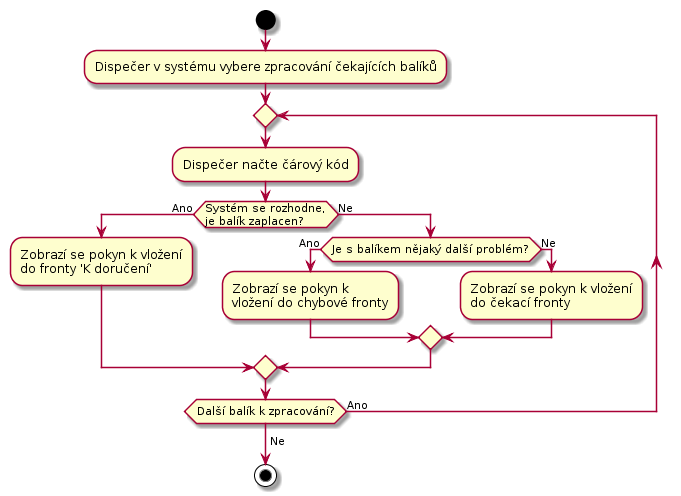

The diagram above was rendered by PlantUML. Its source (embedded in the PNG):
@startuml
start

:Dispečer v systému vybere zpracování čekajících balíků;
repeat
  :Dispečer načte čárový kód;

  if (Systém se rozhodne,\nje balík zaplacen?) then (Ano)
    :Zobrazí se pokyn k vložení
    do fronty 'K doručení';
  else (Ne)
    if(Je s balíkem nějaký další problém?) then (Ano)
      :Zobrazí se pokyn k 
      vložení do chybové fronty;
    else (Ne)
      :Zobrazí se pokyn k vložení
      do čekací fronty;
    endif
  endif
repeat while (Další balík k zpracování?) is (Ano)
->Ne;

stop
@enduml